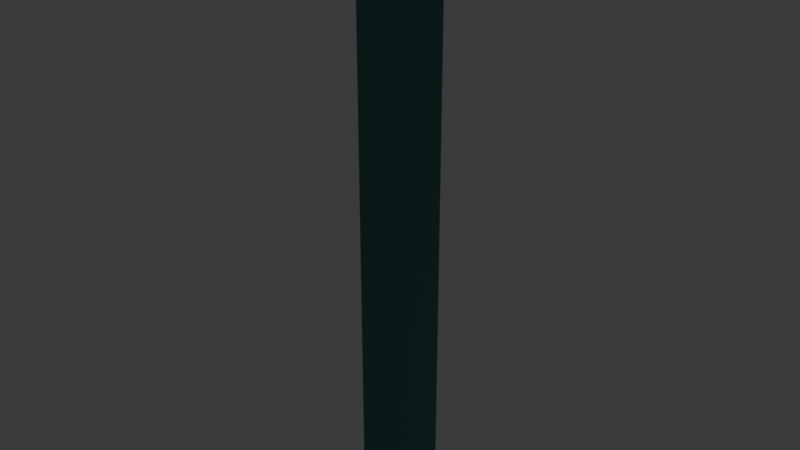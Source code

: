 # Source: piller.blend  (saved by Blender 4.4.32; exported with 4.5.12 LTS)
import bpy
from mathutils import Matrix  # noqa: F401  (used for matrix-valued properties, if any)

bpy.ops.wm.read_factory_settings(use_empty=True)
scene = bpy.context.scene
scene.name = 'Scene'

# ---- collections
col_collection = bpy.data.collections.new('Collection'); scene.collection.children.link(col_collection)

# ---- materials (node trees are filled in below, after node groups)
mat_material = bpy.data.materials.new('Material')
mat_material.alpha_threshold = 0.0
mat_material.roughness = 0.5
mat_material.line_color = (0.0, 0.0, 0.0, 1.0)

# ---- material node trees
mat_material.use_nodes = True; mat_material.node_tree.nodes.clear()
_N = mat_material.node_tree.nodes; _L = mat_material.node_tree.links
n0 = _N.new('ShaderNodeOutputMaterial'); n0.name = 'Material Output'; n0.location = (300, 300)
n1 = _N.new('ShaderNodeBsdfPrincipled'); n1.name = 'Principled BSDF'; n1.location = (10, 300)
n1.inputs[0].default_value = (0.05613, 0.2462, 0.2195, 1.0)
n1.inputs[3].default_value = 1.45
_L.new(n1.outputs[0], n0.inputs[0])
n0.is_active_output = True

# ---- world
world_world = bpy.data.worlds.new('World'); scene.world = world_world
world_world.use_nodes = True; world_world.node_tree.nodes.clear()
_N = world_world.node_tree.nodes; _L = world_world.node_tree.links
n0 = _N.new('ShaderNodeOutputWorld'); n0.name = 'World Output'; n0.location = (300, 300)
n1 = _N.new('ShaderNodeBackground'); n1.name = 'Background'; n1.location = (10, 300)
n1.inputs[0].default_value = (0.05088, 0.05088, 0.05088, 1.0)
_L.new(n1.outputs[0], n0.inputs[0])
n0.is_active_output = True
world_world.color = (0.05088, 0.05088, 0.05088)
world_world.sun_shadow_jitter_overblur = 0.0

# ---- lights
light_light = bpy.data.lights.new('Light', 'POINT')
light_light.energy = 1000.0
light_light.shadow_soft_size = 0.1

# ---- meshes
me_cube = bpy.data.meshes.new('Cube')
me_cube.from_pydata([(1.0, 1.0, 1.0), (1.0, 1.0, -1.0), (1.0, -1.0, 1.0), (1.0, -1.0, -1.0), (-1.0, 1.0, 1.0), (-1.0, 1.0, -1.0), (-1.0, -1.0, 1.0), (-1.0, -1.0, -1.0)], [], [(0, 4, 6, 2), (3, 2, 6, 7), (7, 6, 4, 5), (5, 1, 3, 7), (1, 0, 2, 3), (5, 4, 0, 1)])
_uv = me_cube.uv_layers.new(name='UVMap')
_uv.uv.foreach_set('vector', [0.625, 0.5, 0.875, 0.5, 0.875, 0.75, 0.625, 0.75, 0.375, 0.75, 0.625, 0.75, 0.625, 1.0, 0.375, 1.0, 0.375, 0.0, 0.625, 0.0, 0.625, 0.25, 0.375, 0.25, 0.125, 0.5, 0.375, 0.5, 0.375, 0.75, 0.125, 0.75, 0.375, 0.5, 0.625, 0.5, 0.625, 0.75, 0.375, 0.75, 0.375, 0.25, 0.625, 0.25, 0.625, 0.5, 0.375, 0.5])
me_cube.materials.append(mat_material)
me_cube.use_mirror_vertex_groups = False
me_cube.update()

# ---- objects
ob_cube = bpy.data.objects.new('Cube', me_cube)
ob_light = bpy.data.objects.new('Light', light_light)

# ---- transforms, parenting, visibility, modifiers, constraints
ob_cube.location = (-0.5139, 0.4979, -5.792)
ob_cube.scale = (0.4888, 0.4888, 5.876)
ob_cube.lock_rotations_4d = False
ob_cube.empty_display_type = 'ARROWS'
ob_cube.lineart.crease_threshold = 0.0
ob_light.location = (-1.292, 3.45, 0.5433)
ob_light.rotation_euler = (0.6503, 0.05522, 1.866)
ob_light.lock_rotations_4d = False
ob_light.empty_display_type = 'ARROWS'
ob_light.color = (0.0, 0.0, 0.0, 0.0)
ob_light.lineart.crease_threshold = 0.0

# ---- collection membership
col_collection.objects.link(ob_cube)
col_collection.objects.link(ob_light)

# ---- scene / render settings (as saved in the file)
scene.frame_start = 1; scene.frame_end = 250; scene.frame_set(1)
scene.render.engine = 'BLENDER_EEVEE_NEXT'
bpy.context.view_layer.update()

# ---- added for rendering (the .blend has no active camera): camera
cam_auto = bpy.data.cameras.new('AutoCamera')
cam_auto.lens = 50.0
cam_auto.sensor_width = 36.0
cam_auto.clip_end = 1000.0
ob_auto_camera = bpy.data.objects.new('AutoCamera', cam_auto)
scene.collection.objects.link(ob_auto_camera)
ob_auto_camera.location = (10.4348, -12.6405, 2.96734)
ob_auto_camera.rotation_euler = (1.09748, -7.21219e-08, 0.694738)
scene.camera = ob_auto_camera
bpy.context.view_layer.update()
